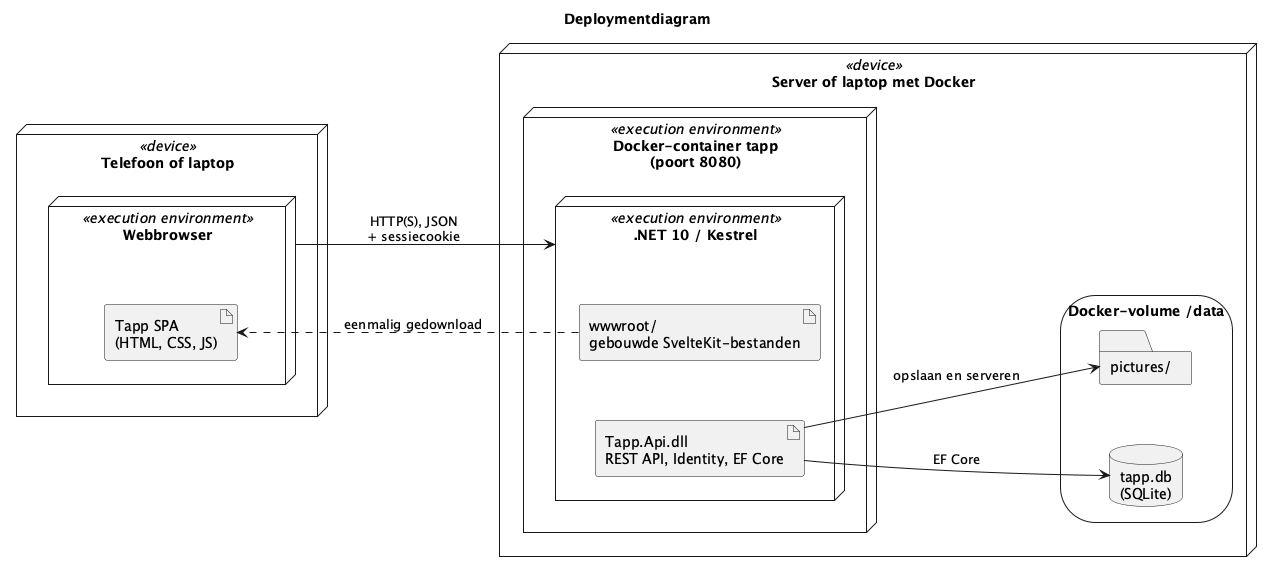

The diagram above was rendered by PlantUML. Its source (embedded in the PNG):
@startuml
title Deploymentdiagram
skinparam nodesep 60
skinparam ranksep 60
left to right direction

node "Telefoon of laptop" <<device>> as Client {
  node "Webbrowser" <<execution environment>> as Browser {
    artifact "Tapp SPA\n(HTML, CSS, JS)" as Spa
  }
}

node "Server of laptop met Docker" <<device>> as Host {
  node "Docker-container tapp\n(poort 8080)" <<execution environment>> as Container {
    node ".NET 10 / Kestrel" <<execution environment>> as Runtime {
      artifact "Tapp.Api.dll\nREST API, Identity, EF Core" as Api
      artifact "wwwroot/\ngebouwde SvelteKit-bestanden" as Www
    }
  }
  storage "Docker-volume /data" as Volume {
    database "tapp.db\n(SQLite)" as Db
    folder "pictures/" as Pics
  }
}

Browser --> Runtime : HTTP(S), JSON\n+ sessiecookie
Api --> Db : EF Core
Api --> Pics : opslaan en serveren
Www ..> Spa : eenmalig gedownload
@enduml